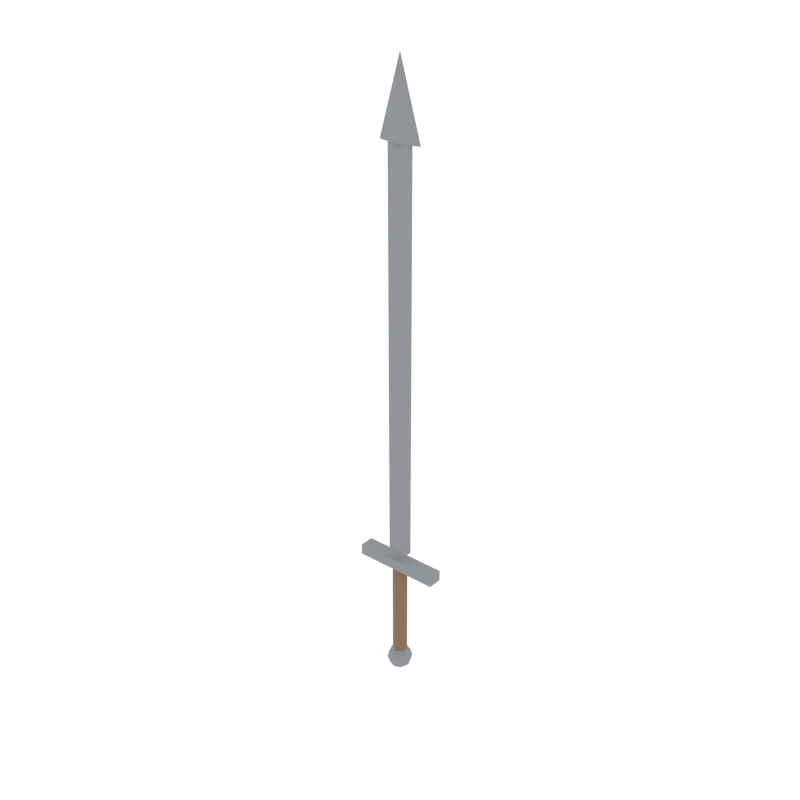 # Source: iron_sword.blend  (saved by Blender 5.1.30; exported with 4.5.12 LTS)
import bpy
from mathutils import Matrix  # noqa: F401  (used for matrix-valued properties, if any)

bpy.ops.wm.read_factory_settings(use_empty=True)
scene = bpy.context.scene
scene.name = 'Scene'

# ---- collections
col_collection_1 = bpy.data.collections.new('Collection 1'); scene.collection.children.link(col_collection_1)

# ---- materials (node trees are filled in below, after node groups)
mat_woodgrip = bpy.data.materials.new('WoodGrip')
mat_ironmetal = bpy.data.materials.new('IronMetal')

# ---- material node trees
mat_woodgrip.use_nodes = True; mat_woodgrip.node_tree.nodes.clear()
_N = mat_woodgrip.node_tree.nodes; _L = mat_woodgrip.node_tree.links
n0 = _N.new('ShaderNodeBsdfPrincipled'); n0.name = 'Principled BSDF'; n0.location = (-200, 100)
n0.inputs[0].default_value = (0.2392, 0.1412, 0.07059, 1.0)
n0.inputs[2].default_value = 0.8
n1 = _N.new('ShaderNodeOutputMaterial'); n1.name = 'Material Output'; n1.location = (200, 100)
_L.new(n0.outputs[0], n1.inputs[0])
n1.is_active_output = True
mat_ironmetal.use_nodes = True; mat_ironmetal.node_tree.nodes.clear()
_N = mat_ironmetal.node_tree.nodes; _L = mat_ironmetal.node_tree.links
n0 = _N.new('ShaderNodeBsdfPrincipled'); n0.name = 'Principled BSDF'; n0.location = (-200, 100)
n0.inputs[0].default_value = (0.2627, 0.2745, 0.2941, 1.0)
n0.inputs[2].default_value = 0.8
n1 = _N.new('ShaderNodeOutputMaterial'); n1.name = 'Material Output'; n1.location = (200, 100)
_L.new(n0.outputs[0], n1.inputs[0])
n1.is_active_output = True

# ---- world
world_world = bpy.data.worlds.new('World'); scene.world = world_world
world_world.use_nodes = True; world_world.node_tree.nodes.clear()
_N = world_world.node_tree.nodes; _L = world_world.node_tree.links
n0 = _N.new('ShaderNodeOutputWorld'); n0.name = 'World Output'; n0.location = (280, 0)
n1 = _N.new('ShaderNodeBackground'); n1.name = 'Background'; n1.location = (0, 0)
n1.inputs[0].default_value = (1.0, 1.0, 1.0, 1.0)
n2 = _N.new('NodeFrame'); n2.name = 'Frame'; n2.location = (0, 0)
n2.label = 'Versioning: Use Nodes was removed'
n2.width = 150
n0.parent = n2
n1.parent = n2
_L.new(n1.outputs[0], n0.inputs[0])
n0.is_active_output = True
world_world.color = (1.0, 1.0, 1.0)
world_world.use_sun_shadow = False
world_world.sun_shadow_jitter_overblur = 0.0
world_world.cycles.sampling_method = 'NONE'
world_world.cycles.sample_map_resolution = 256

# ---- meshes
me_cylinder_075 = bpy.data.meshes.new('Cylinder.075')
me_cylinder_075.from_pydata([(0.0, 0.02, -0.15), (0.0, 0.02, 0.15), (0.01732, 0.01, -0.15), (0.01732, 0.01, 0.15), (0.01732, -0.01, -0.15), (0.01732, -0.01, 0.15), (0.0, -0.02, -0.15), (0.0, -0.02, 0.15), (-0.01732, -0.01, -0.15), (-0.01732, -0.01, 0.15), (-0.01732, 0.01, -0.15), (-0.01732, 0.01, 0.15)], [], [(0, 1, 3, 2), (2, 3, 5, 4), (4, 5, 7, 6), (6, 7, 9, 8), (3, 1, 11, 9, 7, 5), (8, 9, 11, 10), (10, 11, 1, 0), (0, 2, 4, 6, 8, 10)])
_uv = me_cylinder_075.uv_layers.new(name='UVMap')
_uv.uv.foreach_set('vector', [1.0, 0.5, 1.0, 1.0, 0.8333, 1.0, 0.8333, 0.5, 0.8333, 0.5, 0.8333, 1.0, 0.6667, 1.0, 0.6667, 0.5, 0.6667, 0.5, 0.6667, 1.0, 0.5, 1.0, 0.5, 0.5, 0.5, 0.5, 0.5, 1.0, 0.3333, 1.0, 0.3333, 0.5, 0.4578, 0.37, 0.25, 0.49, 0.04215, 0.37, 0.04215, 0.13, 0.25, 0.01, 0.4578, 0.13, 0.3333, 0.5, 0.3333, 1.0, 0.1667, 1.0, 0.1667, 0.5, 0.1667, 0.5, 0.1667, 1.0, -8.941e-08, 1.0, -8.941e-08, 0.5, 0.75, 0.49, 0.9578, 0.37, 0.9578, 0.13, 0.75, 0.01, 0.5422, 0.13, 0.5422, 0.37])
me_cylinder_075.materials.append(mat_woodgrip)
me_cylinder_075.update()
me_sphere_002 = bpy.data.meshes.new('Sphere.002')
me_sphere_002.from_pydata([(0.0, 0.0, 0.035), (0.0, 0.0175, 0.03031), (0.0, 0.035, 0.0), (0.0, 0.0175, -0.03031), (0.0, 0.0, -0.035), (0.01237, 0.01237, 0.03031), (0.02143, 0.02143, 0.0175), (0.02475, 0.02475, 0.0), (0.02143, 0.02143, -0.0175), (0.01237, 0.01237, -0.03031), (0.0175, 0.0, 0.03031), (0.03031, 0.0, 0.0175), (0.035, 0.0, 0.0), (0.03031, 0.0, -0.0175), (0.0175, 0.0, -0.03031), (0.01237, -0.01237, 0.03031), (0.02143, -0.02143, 0.0175), (0.02475, -0.02475, 0.0), (0.02143, -0.02143, -0.0175), (0.01237, -0.01237, -0.03031), (0.0, -0.0175, 0.03031), (0.0, -0.03031, 0.0175), (0.0, -0.035, 0.0), (0.0, -0.03031, -0.0175), (0.0, -0.0175, -0.03031), (-0.01237, -0.01237, 0.03031), (-0.02143, -0.02143, 0.0175), (-0.02475, -0.02475, 0.0), (-0.02143, -0.02143, -0.0175), (-0.01237, -0.01237, -0.03031), (-0.0175, 0.0, 0.03031), (-0.03031, 0.0, 0.0175), (-0.035, 0.0, 0.0), (-0.03031, 0.0, -0.0175), (-0.0175, 0.0, -0.03031), (-0.01237, 0.01237, 0.03031), (-0.02143, 0.02143, 0.0175), (-0.02475, 0.02475, 0.0), (-0.02143, 0.02143, -0.0175), (-0.01237, 0.01237, -0.03031), (0.0, 0.03031, 0.0175), (0.0, 0.03031, -0.0175)], [], [(1, 0, 5), (4, 3, 9), (41, 2, 7, 8), (40, 1, 5, 6), (3, 41, 8, 9), (2, 40, 6, 7), (4, 9, 14), (8, 7, 12, 13), (6, 5, 10, 11), (9, 8, 13, 14), (7, 6, 11, 12), (5, 0, 10), (13, 12, 17, 18), (11, 10, 15, 16), (14, 13, 18, 19), (12, 11, 16, 17), (10, 0, 15), (4, 14, 19), (16, 15, 20, 21), (19, 18, 23, 24), (17, 16, 21, 22), (15, 0, 20), (4, 19, 24), (18, 17, 22, 23), (24, 23, 28, 29), (22, 21, 26, 27), (20, 0, 25), (4, 24, 29), (23, 22, 27, 28), (21, 20, 25, 26), (29, 28, 33, 34), (27, 26, 31, 32), (25, 0, 30), (4, 29, 34), (28, 27, 32, 33), (26, 25, 30, 31), (34, 33, 38, 39), (32, 31, 36, 37), (30, 0, 35), (4, 34, 39), (33, 32, 37, 38), (31, 30, 35, 36), (39, 38, 41, 3), (37, 36, 40, 2), (35, 0, 1), (4, 39, 3), (38, 37, 2, 41), (36, 35, 1, 40)])
_uv = me_sphere_002.uv_layers.new(name='UVMap')
_uv.uv.foreach_set('vector', [0.75, 0.8333, 0.6875, 1.0, 0.625, 0.8333, 0.6875, 0.0, 0.75, 0.1667, 0.625, 0.1667, 0.75, 0.3333, 0.75, 0.5, 0.625, 0.5, 0.625, 0.3333, 0.75, 0.6667, 0.75, 0.8333, 0.625, 0.8333, 0.625, 0.6667, 0.75, 0.1667, 0.75, 0.3333, 0.625, 0.3333, 0.625, 0.1667, 0.75, 0.5, 0.75, 0.6667, 0.625, 0.6667, 0.625, 0.5, 0.5625, 0.0, 0.625, 0.1667, 0.5, 0.1667, 0.625, 0.3333, 0.625, 0.5, 0.5, 0.5, 0.5, 0.3333, 0.625, 0.6667, 0.625, 0.8333, 0.5, 0.8333, 0.5, 0.6667, 0.625, 0.1667, 0.625, 0.3333, 0.5, 0.3333, 0.5, 0.1667, 0.625, 0.5, 0.625, 0.6667, 0.5, 0.6667, 0.5, 0.5, 0.625, 0.8333, 0.5625, 1.0, 0.5, 0.8333, 0.5, 0.3333, 0.5, 0.5, 0.375, 0.5, 0.375, 0.3333, 0.5, 0.6667, 0.5, 0.8333, 0.375, 0.8333, 0.375, 0.6667, 0.5, 0.1667, 0.5, 0.3333, 0.375, 0.3333, 0.375, 0.1667, 0.5, 0.5, 0.5, 0.6667, 0.375, 0.6667, 0.375, 0.5, 0.5, 0.8333, 0.4375, 1.0, 0.375, 0.8333, 0.4375, 0.0, 0.5, 0.1667, 0.375, 0.1667, 0.375, 0.6667, 0.375, 0.8333, 0.25, 0.8333, 0.25, 0.6667, 0.375, 0.1667, 0.375, 0.3333, 0.25, 0.3333, 0.25, 0.1667, 0.375, 0.5, 0.375, 0.6667, 0.25, 0.6667, 0.25, 0.5, 0.375, 0.8333, 0.3125, 1.0, 0.25, 0.8333, 0.3125, 0.0, 0.375, 0.1667, 0.25, 0.1667, 0.375, 0.3333, 0.375, 0.5, 0.25, 0.5, 0.25, 0.3333, 0.25, 0.1667, 0.25, 0.3333, 0.125, 0.3333, 0.125, 0.1667, 0.25, 0.5, 0.25, 0.6667, 0.125, 0.6667, 0.125, 0.5, 0.25, 0.8333, 0.1875, 1.0, 0.125, 0.8333, 0.1875, 0.0, 0.25, 0.1667, 0.125, 0.1667, 0.25, 0.3333, 0.25, 0.5, 0.125, 0.5, 0.125, 0.3333, 0.25, 0.6667, 0.25, 0.8333, 0.125, 0.8333, 0.125, 0.6667, 0.125, 0.1667, 0.125, 0.3333, 0.0, 0.3333, 0.0, 0.1667, 0.125, 0.5, 0.125, 0.6667, 0.0, 0.6667, 0.0, 0.5, 0.125, 0.8333, 0.0625, 1.0, 0.0, 0.8333, 0.0625, 0.0, 0.125, 0.1667, 0.0, 0.1667, 0.125, 0.3333, 0.125, 0.5, 0.0, 0.5, 0.0, 0.3333, 0.125, 0.6667, 0.125, 0.8333, 0.0, 0.8333, 0.0, 0.6667, 1.0, 0.1667, 1.0, 0.3333, 0.875, 0.3333, 0.875, 0.1667, 1.0, 0.5, 1.0, 0.6667, 0.875, 0.6667, 0.875, 0.5, 1.0, 0.8333, 0.9375, 1.0, 0.875, 0.8333, 0.9375, 0.0, 1.0, 0.1667, 0.875, 0.1667, 1.0, 0.3333, 1.0, 0.5, 0.875, 0.5, 0.875, 0.3333, 1.0, 0.6667, 1.0, 0.8333, 0.875, 0.8333, 0.875, 0.6667, 0.875, 0.1667, 0.875, 0.3333, 0.75, 0.3333, 0.75, 0.1667, 0.875, 0.5, 0.875, 0.6667, 0.75, 0.6667, 0.75, 0.5, 0.875, 0.8333, 0.8125, 1.0, 0.75, 0.8333, 0.8125, 0.0, 0.875, 0.1667, 0.75, 0.1667, 0.875, 0.3333, 0.875, 0.5, 0.75, 0.5, 0.75, 0.3333, 0.875, 0.6667, 0.875, 0.8333, 0.75, 0.8333, 0.75, 0.6667])
me_sphere_002.materials.append(mat_ironmetal)
me_sphere_002.update()
me_cube_067 = bpy.data.meshes.new('Cube.067')
me_cube_067.from_pydata([(-0.12, -0.02, -0.015), (-0.12, -0.02, 0.015), (-0.12, 0.02, -0.015), (-0.12, 0.02, 0.015), (0.12, -0.02, -0.015), (0.12, -0.02, 0.015), (0.12, 0.02, -0.015), (0.12, 0.02, 0.015)], [], [(0, 1, 3, 2), (2, 3, 7, 6), (6, 7, 5, 4), (4, 5, 1, 0), (2, 6, 4, 0), (7, 3, 1, 5)])
_uv = me_cube_067.uv_layers.new(name='UVMap')
_uv.uv.foreach_set('vector', [0.375, 0.0, 0.625, 0.0, 0.625, 0.25, 0.375, 0.25, 0.375, 0.25, 0.625, 0.25, 0.625, 0.5, 0.375, 0.5, 0.375, 0.5, 0.625, 0.5, 0.625, 0.75, 0.375, 0.75, 0.375, 0.75, 0.625, 0.75, 0.625, 1.0, 0.375, 1.0, 0.125, 0.5, 0.375, 0.5, 0.375, 0.75, 0.125, 0.75, 0.625, 0.5, 0.875, 0.5, 0.875, 0.75, 0.625, 0.75])
me_cube_067.materials.append(mat_ironmetal)
me_cube_067.update()
me_cube_068 = bpy.data.meshes.new('Cube.068')
me_cube_068.from_pydata([(-0.03, -0.0075, -0.55), (-0.03, -0.0075, 0.55), (-0.03, 0.0075, -0.55), (-0.03, 0.0075, 0.55), (0.03, -0.0075, -0.55), (0.03, -0.0075, 0.55), (0.03, 0.0075, -0.55), (0.03, 0.0075, 0.55)], [], [(0, 1, 3, 2), (2, 3, 7, 6), (6, 7, 5, 4), (4, 5, 1, 0), (2, 6, 4, 0), (7, 3, 1, 5)])
_uv = me_cube_068.uv_layers.new(name='UVMap')
_uv.uv.foreach_set('vector', [0.375, 0.0, 0.625, 0.0, 0.625, 0.25, 0.375, 0.25, 0.375, 0.25, 0.625, 0.25, 0.625, 0.5, 0.375, 0.5, 0.375, 0.5, 0.625, 0.5, 0.625, 0.75, 0.375, 0.75, 0.375, 0.75, 0.625, 0.75, 0.625, 1.0, 0.375, 1.0, 0.125, 0.5, 0.375, 0.5, 0.375, 0.75, 0.125, 0.75, 0.625, 0.5, 0.875, 0.5, 0.875, 0.75, 0.625, 0.75])
me_cube_068.materials.append(mat_ironmetal)
me_cube_068.update()
me_cone_036 = bpy.data.meshes.new('Cone.036')
me_cone_036.from_pydata([(0.0, 0.015, -0.1), (0.06, 0.0, -0.1), (0.0, -0.015, -0.1), (-0.06, 0.0, -0.1), (0.0, 0.0, 0.1)], [], [(0, 4, 1), (1, 4, 2), (0, 1, 2, 3), (2, 4, 3), (3, 4, 0)])
_uv = me_cone_036.uv_layers.new(name='UVMap')
_uv.uv.foreach_set('vector', [0.25, 0.49, 0.25, 0.25, 0.49, 0.25, 0.49, 0.25, 0.25, 0.25, 0.25, 0.01, 0.75, 0.49, 0.99, 0.25, 0.75, 0.01, 0.51, 0.25, 0.25, 0.01, 0.25, 0.25, 0.01, 0.25, 0.01, 0.25, 0.25, 0.25, 0.25, 0.49])
me_cone_036.materials.append(mat_ironmetal)
me_cone_036.update()

# ---- objects
ob_cylinder = bpy.data.objects.new('Cylinder', me_cylinder_075)
ob_sphere = bpy.data.objects.new('Sphere', me_sphere_002)
ob_cube = bpy.data.objects.new('Cube', me_cube_067)
ob_cube_001 = bpy.data.objects.new('Cube.001', me_cube_068)
ob_cone = bpy.data.objects.new('Cone', me_cone_036)

# ---- transforms, parenting, visibility, modifiers, constraints
ob_cylinder.location = (0.0, 0.0, -0.15)
ob_sphere.location = (0.0, 0.0, -0.31)
ob_cube.location = (0.0, 0.0, 0.01)
ob_cube_001.location = (0.0, 0.0, 0.6)
ob_cone.location = (0.0, 0.0, 1.25)

# ---- collection membership
scene.collection.objects.link(ob_cylinder)
scene.collection.objects.link(ob_sphere)
scene.collection.objects.link(ob_cube)
scene.collection.objects.link(ob_cube_001)
scene.collection.objects.link(ob_cone)

# ---- scene / render settings (as saved in the file)
scene.frame_start = 1; scene.frame_end = 250; scene.frame_set(0)
scene.render.engine = 'CYCLES'
scene.render.resolution_x = 1000
scene.render.resolution_y = 1000
scene.render.dither_intensity = 0.0
scene.render.bake_type = 'DISPLACEMENT'
scene.render.bake_bias = 0.0
scene.render.bake_samples = 0
scene.cycles.samples = 200
scene.cycles.sampling_pattern = 'TABULATED_SOBOL'
scene.cycles.light_sampling_threshold = 0.0
scene.cycles.use_adaptive_sampling = False
scene.cycles.use_light_tree = False
scene.cycles.caustics_reflective = False
scene.cycles.caustics_refractive = False
scene.cycles.blur_glossy = 0.0
scene.cycles.max_bounces = 2
scene.cycles.pixel_filter_type = 'GAUSSIAN'
scene.cycles.sample_clamp_indirect = 0.0
scene.view_settings.view_transform = 'Standard'
bpy.context.view_layer.update()

# ---- added for rendering (the .blend has no active camera): camera
cam_auto = bpy.data.cameras.new('AutoCamera')
cam_auto.lens = 50.0
cam_auto.sensor_width = 36.0
cam_auto.clip_end = 1000.0
ob_auto_camera = bpy.data.objects.new('AutoCamera', cam_auto)
scene.collection.objects.link(ob_auto_camera)
ob_auto_camera.location = (1.58522, -1.90227, 1.77068)
ob_auto_camera.rotation_euler = (1.09748, -7.21219e-08, 0.694738)
scene.camera = ob_auto_camera
bpy.context.view_layer.update()
